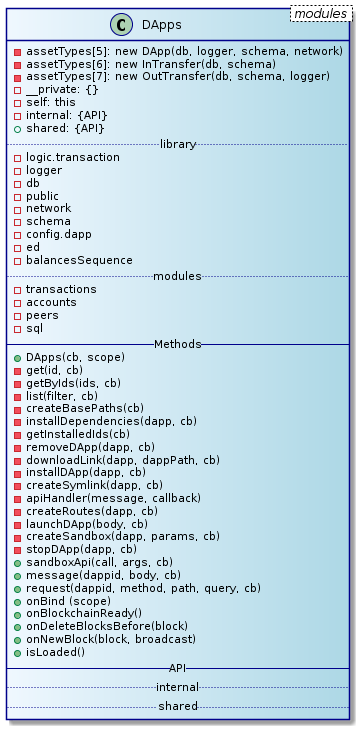

The diagram above was rendered by PlantUML. Its source (embedded in the PNG):
@startuml
skinparam class {
	BackgroundColor AliceBlue|LightBlue
	ArrowColor Black
	BorderColor DarkBlue
}
class DApps < modules > {
  - assetTypes[5]: new DApp(db, logger, schema, network)
  - assetTypes[6]: new InTransfer(db, schema)
  - assetTypes[7]: new OutTransfer(db, schema, logger)
  - __private: {}
  - self: this
  - internal: {API}
  + shared: {API}
  .. library ..
  - logic.transaction
  - logger
  - db
  - public
  - network
  - schema
  - config.dapp
  - ed
  - balancesSequence
  .. modules ..
  - transactions
  - accounts
  - peers
  - sql
  -- Methods --
  + DApps(cb, scope)
  - get(id, cb)
  - getByIds(ids, cb)
  - list(filter, cb)
  - createBasePaths(cb)
  - installDependencies(dapp, cb)
  - getInstalledIds(cb)
  - removeDApp(dapp, cb)
  - downloadLink(dapp, dappPath, cb)
  - installDApp(dapp, cb)
  - createSymlink(dapp, cb)
  - apiHandler(message, callback)
  - createRoutes(dapp, cb)
  - launchDApp(body, cb)
  - createSandbox(dapp, params, cb)
  - stopDApp(dapp, cb)
  + sandboxApi(call, args, cb)
  + message(dappid, body, cb)
  + request(dappid, method, path, query, cb)
  + onBind (scope)
  + onBlockchainReady()
  + onDeleteBlocksBefore(block)
  + onNewBlock(block, broadcast)
  + isLoaded()
  -- API --
  .. internal ..
  .. shared ..
}
@enduml